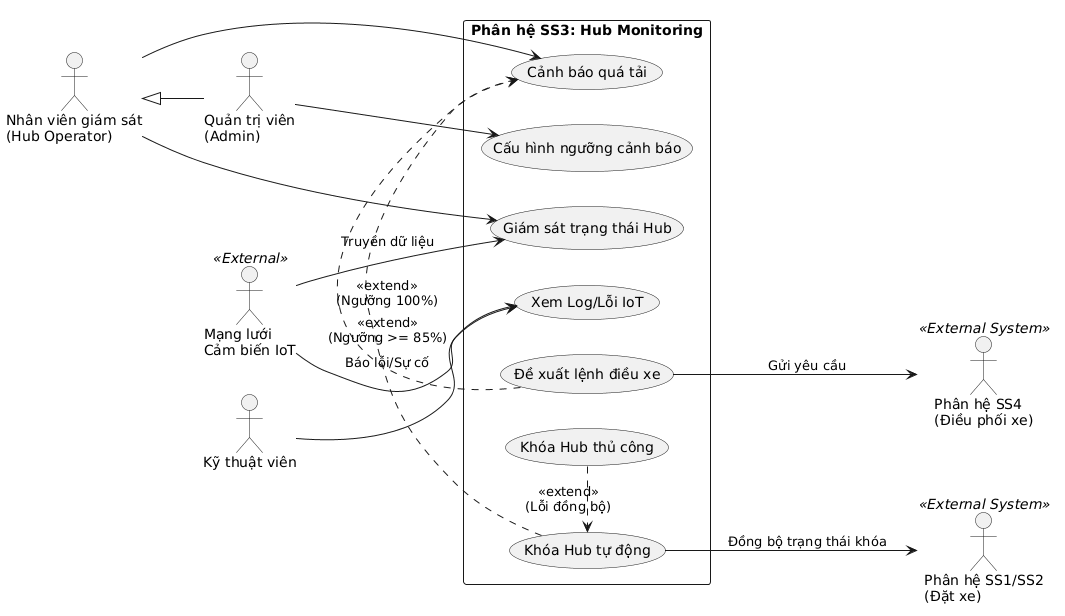

The diagram above was rendered by PlantUML. Its source (embedded in the PNG):
@startuml
left to right direction
skinparam packageStyle rectangle

' --- ĐỊNH NGHĨA ACTORS ---
actor "Nhân viên giám sát\n(Hub Operator)" as Operator
actor "Quản trị viên\n(Admin)" as Admin
actor "Kỹ thuật viên" as Technician

' Tác nhân hệ thống ngoại vi (External Systems)
actor "Mạng lưới\nCảm biến IoT" as IoT <<External>>
actor "Phân hệ SS1/SS2\n(Đặt xe)" as SS12 <<External System>>
actor "Phân hệ SS4\n(Điều phối xe)" as SS4 <<External System>>

' Quan hệ kế thừa: Admin kế thừa quyền của Operator
Admin -up-|> Operator

' --- HỆ THỐNG SS3 HUB MONITORING ---
rectangle "Phân hệ SS3: Hub Monitoring" {
    ' Nhóm UC_SS3_01
    usecase "Giám sát trạng thái Hub" as UC_01_1
    usecase "Cấu hình ngưỡng cảnh báo" as UC_01_2
    usecase "Xem Log/Lỗi IoT" as UC_01_3
    
    ' Nhóm UC_SS3_02
    usecase "Cảnh báo quá tải" as UC_02_1
    usecase "Đề xuất lệnh điều xe" as UC_02_2
    usecase "Khóa Hub tự động" as UC_02_3
    usecase "Khóa Hub thủ công" as UC_02_4
}

' --- MỐI QUAN HỆ (RELATIONSHIPS) ---
' Tương tác của Operator & Admin
Operator --> UC_01_1
Operator --> UC_02_1
Admin --> UC_01_2

' Tương tác của Kỹ thuật viên
Technician --> UC_01_3

' Tương tác của Cảm biến IoT
IoT --> UC_01_1 : Truyền dữ liệu
IoT --> UC_01_3 : Báo lỗi/Sự cố

' Các luồng Extend cho Cảnh báo quá tải
UC_02_2 .> UC_02_1 : <<extend>>\n(Ngưỡng >= 85%)
UC_02_3 .> UC_02_1 : <<extend>>\n(Ngưỡng 100%)
UC_02_4 .> UC_02_3 : <<extend>>\n(Lỗi đồng bộ)

' Tương tác với Hệ thống ngoại vi (từ các Use case mở rộng)
UC_02_2 --> SS4 : Gửi yêu cầu
UC_02_3 --> SS12 : Đồng bộ trạng thái khóa
@enduml